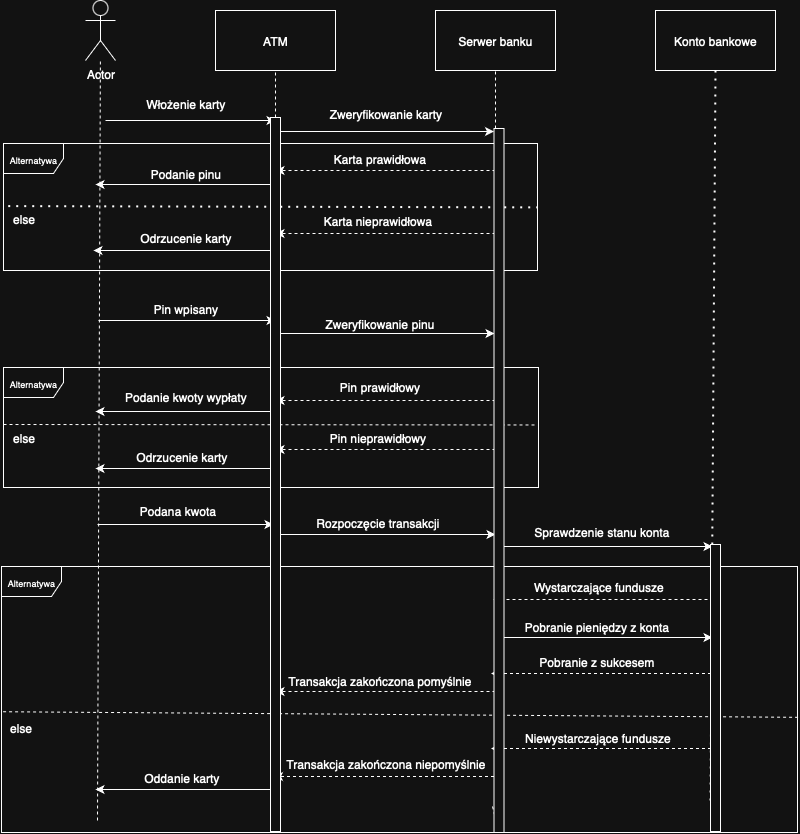

The diagram above was exported from draw.io. Its source (the exported page's mxGraphModel, read from the mxfile embedded in the PNG):
<mxGraphModel dx="946" dy="652" grid="0" gridSize="10" guides="1" tooltips="1" connect="1" arrows="1" fold="1" page="0" pageScale="1" pageWidth="11659" pageHeight="1327" math="0" shadow="0">
  <root>
    <mxCell id="0" />
    <mxCell id="1" parent="0" />
    <mxCell id="n_mBnqK3yOm9YeaptpAk-1" value="Actor" style="shape=umlActor;verticalLabelPosition=bottom;verticalAlign=top;html=1;outlineConnect=0;" vertex="1" parent="1">
      <mxGeometry x="130" y="30" width="30" height="60" as="geometry" />
    </mxCell>
    <mxCell id="n_mBnqK3yOm9YeaptpAk-2" value="ATM" style="rounded=0;whiteSpace=wrap;html=1;" vertex="1" parent="1">
      <mxGeometry x="260" y="40" width="120" height="60" as="geometry" />
    </mxCell>
    <mxCell id="n_mBnqK3yOm9YeaptpAk-3" value="Serwer banku" style="rounded=0;whiteSpace=wrap;html=1;" vertex="1" parent="1">
      <mxGeometry x="480" y="40" width="120" height="60" as="geometry" />
    </mxCell>
    <mxCell id="n_mBnqK3yOm9YeaptpAk-4" value="Konto bankowe" style="rounded=0;whiteSpace=wrap;html=1;" vertex="1" parent="1">
      <mxGeometry x="700" y="40" width="120" height="60" as="geometry" />
    </mxCell>
    <mxCell id="n_mBnqK3yOm9YeaptpAk-5" value="" style="endArrow=none;dashed=1;html=1;rounded=0;" edge="1" parent="1" target="n_mBnqK3yOm9YeaptpAk-1">
      <mxGeometry width="50" height="50" relative="1" as="geometry">
        <mxPoint x="142" y="850" as="sourcePoint" />
        <mxPoint x="510" y="310" as="targetPoint" />
      </mxGeometry>
    </mxCell>
    <mxCell id="n_mBnqK3yOm9YeaptpAk-6" value="" style="endArrow=none;dashed=1;html=1;rounded=0;entryX=0.5;entryY=1;entryDx=0;entryDy=0;" edge="1" parent="1" source="n_mBnqK3yOm9YeaptpAk-83" target="n_mBnqK3yOm9YeaptpAk-2">
      <mxGeometry width="50" height="50" relative="1" as="geometry">
        <mxPoint x="320" y="846" as="sourcePoint" />
        <mxPoint x="510" y="310" as="targetPoint" />
      </mxGeometry>
    </mxCell>
    <mxCell id="n_mBnqK3yOm9YeaptpAk-7" value="" style="endArrow=none;dashed=1;html=1;rounded=0;entryX=0.5;entryY=1;entryDx=0;entryDy=0;" edge="1" parent="1" source="n_mBnqK3yOm9YeaptpAk-85" target="n_mBnqK3yOm9YeaptpAk-3">
      <mxGeometry width="50" height="50" relative="1" as="geometry">
        <mxPoint x="537" y="836" as="sourcePoint" />
        <mxPoint x="550" y="100" as="targetPoint" />
      </mxGeometry>
    </mxCell>
    <mxCell id="n_mBnqK3yOm9YeaptpAk-8" value="" style="endArrow=none;dashed=1;html=1;dashPattern=1 3;strokeWidth=2;rounded=0;entryX=0.5;entryY=1;entryDx=0;entryDy=0;" edge="1" parent="1" target="n_mBnqK3yOm9YeaptpAk-4">
      <mxGeometry width="50" height="50" relative="1" as="geometry">
        <mxPoint x="755" y="830" as="sourcePoint" />
        <mxPoint x="510" y="310" as="targetPoint" />
      </mxGeometry>
    </mxCell>
    <mxCell id="n_mBnqK3yOm9YeaptpAk-9" value="" style="endArrow=classic;html=1;rounded=0;" edge="1" parent="1">
      <mxGeometry width="50" height="50" relative="1" as="geometry">
        <mxPoint x="150" y="150" as="sourcePoint" />
        <mxPoint x="320" y="150" as="targetPoint" />
      </mxGeometry>
    </mxCell>
    <mxCell id="n_mBnqK3yOm9YeaptpAk-10" value="Włożenie karty" style="text;html=1;align=center;verticalAlign=middle;resizable=0;points=[];autosize=1;strokeColor=none;fillColor=none;" vertex="1" parent="1">
      <mxGeometry x="180" y="118" width="100" height="30" as="geometry" />
    </mxCell>
    <mxCell id="n_mBnqK3yOm9YeaptpAk-11" value="" style="endArrow=classic;html=1;rounded=0;" edge="1" parent="1">
      <mxGeometry width="50" height="50" relative="1" as="geometry">
        <mxPoint x="318.5" y="161" as="sourcePoint" />
        <mxPoint x="538.5" y="161" as="targetPoint" />
      </mxGeometry>
    </mxCell>
    <mxCell id="n_mBnqK3yOm9YeaptpAk-12" value="Zweryfikowanie karty" style="text;html=1;align=center;verticalAlign=middle;resizable=0;points=[];autosize=1;strokeColor=none;fillColor=none;" vertex="1" parent="1">
      <mxGeometry x="360" y="128" width="140" height="30" as="geometry" />
    </mxCell>
    <mxCell id="n_mBnqK3yOm9YeaptpAk-13" value="" style="endArrow=classic;html=1;rounded=0;dashed=1;" edge="1" parent="1">
      <mxGeometry width="50" height="50" relative="1" as="geometry">
        <mxPoint x="540" y="200" as="sourcePoint" />
        <mxPoint x="320" y="200" as="targetPoint" />
      </mxGeometry>
    </mxCell>
    <mxCell id="n_mBnqK3yOm9YeaptpAk-14" value="Karta prawidłowa" style="text;html=1;align=center;verticalAlign=middle;resizable=0;points=[];autosize=1;strokeColor=none;fillColor=none;" vertex="1" parent="1">
      <mxGeometry x="364" y="173" width="120" height="30" as="geometry" />
    </mxCell>
    <mxCell id="n_mBnqK3yOm9YeaptpAk-15" value="" style="endArrow=classic;html=1;rounded=0;" edge="1" parent="1">
      <mxGeometry width="50" height="50" relative="1" as="geometry">
        <mxPoint x="320" y="214" as="sourcePoint" />
        <mxPoint x="140" y="214" as="targetPoint" />
      </mxGeometry>
    </mxCell>
    <mxCell id="n_mBnqK3yOm9YeaptpAk-16" value="Podanie pinu" style="text;html=1;align=center;verticalAlign=middle;resizable=0;points=[];autosize=1;strokeColor=none;fillColor=none;" vertex="1" parent="1">
      <mxGeometry x="185" y="188" width="90" height="30" as="geometry" />
    </mxCell>
    <mxCell id="n_mBnqK3yOm9YeaptpAk-17" value="" style="endArrow=classic;html=1;rounded=0;dashed=1;" edge="1" parent="1">
      <mxGeometry width="50" height="50" relative="1" as="geometry">
        <mxPoint x="540" y="263" as="sourcePoint" />
        <mxPoint x="320" y="263" as="targetPoint" />
      </mxGeometry>
    </mxCell>
    <mxCell id="n_mBnqK3yOm9YeaptpAk-18" value="Karta nieprawidłowa" style="text;html=1;align=center;verticalAlign=middle;resizable=0;points=[];autosize=1;strokeColor=none;fillColor=none;" vertex="1" parent="1">
      <mxGeometry x="357" y="235" width="130" height="30" as="geometry" />
    </mxCell>
    <mxCell id="n_mBnqK3yOm9YeaptpAk-19" value="" style="endArrow=classic;html=1;rounded=0;" edge="1" parent="1">
      <mxGeometry width="50" height="50" relative="1" as="geometry">
        <mxPoint x="318" y="280" as="sourcePoint" />
        <mxPoint x="138" y="280" as="targetPoint" />
      </mxGeometry>
    </mxCell>
    <mxCell id="n_mBnqK3yOm9YeaptpAk-20" value="Odrzucenie karty" style="text;html=1;align=center;verticalAlign=middle;resizable=0;points=[];autosize=1;strokeColor=none;fillColor=none;" vertex="1" parent="1">
      <mxGeometry x="175" y="252" width="110" height="30" as="geometry" />
    </mxCell>
    <mxCell id="n_mBnqK3yOm9YeaptpAk-35" value="&lt;font style=&quot;font-size: 9px;&quot;&gt;Alternatywa&lt;/font&gt;" style="shape=umlFrame;whiteSpace=wrap;html=1;pointerEvents=0;" vertex="1" parent="1">
      <mxGeometry x="48" y="173" width="534" height="127" as="geometry" />
    </mxCell>
    <mxCell id="n_mBnqK3yOm9YeaptpAk-37" value="else" style="text;html=1;align=center;verticalAlign=middle;resizable=0;points=[];autosize=1;strokeColor=none;fillColor=none;" vertex="1" parent="1">
      <mxGeometry x="48" y="235" width="40" height="26" as="geometry" />
    </mxCell>
    <mxCell id="n_mBnqK3yOm9YeaptpAk-38" value="" style="endArrow=none;dashed=1;html=1;dashPattern=1 3;strokeWidth=2;rounded=0;exitX=0.118;exitY=0.023;exitDx=0;exitDy=0;exitPerimeter=0;entryX=1;entryY=0.503;entryDx=0;entryDy=0;entryPerimeter=0;" edge="1" parent="1" source="n_mBnqK3yOm9YeaptpAk-37" target="n_mBnqK3yOm9YeaptpAk-35">
      <mxGeometry width="50" height="50" relative="1" as="geometry">
        <mxPoint x="326" y="286" as="sourcePoint" />
        <mxPoint x="376" y="236" as="targetPoint" />
      </mxGeometry>
    </mxCell>
    <mxCell id="n_mBnqK3yOm9YeaptpAk-39" value="" style="endArrow=classic;html=1;rounded=0;" edge="1" parent="1">
      <mxGeometry width="50" height="50" relative="1" as="geometry">
        <mxPoint x="143" y="350" as="sourcePoint" />
        <mxPoint x="320" y="350" as="targetPoint" />
      </mxGeometry>
    </mxCell>
    <mxCell id="n_mBnqK3yOm9YeaptpAk-40" value="Pin wpisany" style="text;html=1;align=center;verticalAlign=middle;resizable=0;points=[];autosize=1;strokeColor=none;fillColor=none;" vertex="1" parent="1">
      <mxGeometry x="189" y="325" width="82" height="26" as="geometry" />
    </mxCell>
    <mxCell id="n_mBnqK3yOm9YeaptpAk-42" value="" style="endArrow=classic;html=1;rounded=0;" edge="1" parent="1">
      <mxGeometry width="50" height="50" relative="1" as="geometry">
        <mxPoint x="320" y="363" as="sourcePoint" />
        <mxPoint x="539" y="363" as="targetPoint" />
      </mxGeometry>
    </mxCell>
    <mxCell id="n_mBnqK3yOm9YeaptpAk-43" value="Zweryfikowanie pinu" style="text;html=1;align=center;verticalAlign=middle;resizable=0;points=[];autosize=1;strokeColor=none;fillColor=none;" vertex="1" parent="1">
      <mxGeometry x="360" y="340" width="127" height="26" as="geometry" />
    </mxCell>
    <mxCell id="n_mBnqK3yOm9YeaptpAk-45" value="Pin prawidłowy" style="text;html=1;align=center;verticalAlign=middle;resizable=0;points=[];autosize=1;strokeColor=none;fillColor=none;" vertex="1" parent="1">
      <mxGeometry x="375" y="403" width="98" height="26" as="geometry" />
    </mxCell>
    <mxCell id="n_mBnqK3yOm9YeaptpAk-46" value="" style="endArrow=classic;html=1;rounded=0;dashed=1;" edge="1" parent="1">
      <mxGeometry width="50" height="50" relative="1" as="geometry">
        <mxPoint x="540" y="430" as="sourcePoint" />
        <mxPoint x="320" y="430" as="targetPoint" />
      </mxGeometry>
    </mxCell>
    <mxCell id="n_mBnqK3yOm9YeaptpAk-47" value="" style="endArrow=classic;html=1;rounded=0;" edge="1" parent="1">
      <mxGeometry width="50" height="50" relative="1" as="geometry">
        <mxPoint x="320" y="441" as="sourcePoint" />
        <mxPoint x="140" y="441" as="targetPoint" />
      </mxGeometry>
    </mxCell>
    <mxCell id="n_mBnqK3yOm9YeaptpAk-48" value="Podanie kwoty wypłaty" style="text;html=1;align=center;verticalAlign=middle;resizable=0;points=[];autosize=1;strokeColor=none;fillColor=none;" vertex="1" parent="1">
      <mxGeometry x="160" y="413" width="139" height="26" as="geometry" />
    </mxCell>
    <mxCell id="n_mBnqK3yOm9YeaptpAk-50" value="" style="endArrow=classic;html=1;rounded=0;dashed=1;" edge="1" parent="1">
      <mxGeometry width="50" height="50" relative="1" as="geometry">
        <mxPoint x="540" y="479" as="sourcePoint" />
        <mxPoint x="320" y="479" as="targetPoint" />
      </mxGeometry>
    </mxCell>
    <mxCell id="n_mBnqK3yOm9YeaptpAk-51" value="Pin nieprawidłowy" style="text;html=1;align=center;verticalAlign=middle;resizable=0;points=[];autosize=1;strokeColor=none;fillColor=none;" vertex="1" parent="1">
      <mxGeometry x="364.5" y="454" width="114" height="26" as="geometry" />
    </mxCell>
    <mxCell id="n_mBnqK3yOm9YeaptpAk-52" value="" style="endArrow=classic;html=1;rounded=0;" edge="1" parent="1">
      <mxGeometry width="50" height="50" relative="1" as="geometry">
        <mxPoint x="320" y="498" as="sourcePoint" />
        <mxPoint x="140" y="498" as="targetPoint" />
      </mxGeometry>
    </mxCell>
    <mxCell id="n_mBnqK3yOm9YeaptpAk-53" value="Odrzucenie karty" style="text;html=1;align=center;verticalAlign=middle;resizable=0;points=[];autosize=1;strokeColor=none;fillColor=none;" vertex="1" parent="1">
      <mxGeometry x="171" y="473" width="109" height="26" as="geometry" />
    </mxCell>
    <mxCell id="n_mBnqK3yOm9YeaptpAk-54" value="&lt;font style=&quot;font-size: 9px;&quot;&gt;Alternatywa&lt;/font&gt;" style="shape=umlFrame;whiteSpace=wrap;html=1;pointerEvents=0;" vertex="1" parent="1">
      <mxGeometry x="46" y="596" width="796" height="266" as="geometry" />
    </mxCell>
    <mxCell id="n_mBnqK3yOm9YeaptpAk-55" value="" style="endArrow=none;dashed=1;html=1;rounded=0;exitX=0.002;exitY=0.546;exitDx=0;exitDy=0;exitPerimeter=0;entryX=1.001;entryY=0.567;entryDx=0;entryDy=0;entryPerimeter=0;" edge="1" parent="1" source="n_mBnqK3yOm9YeaptpAk-54" target="n_mBnqK3yOm9YeaptpAk-54">
      <mxGeometry width="50" height="50" relative="1" as="geometry">
        <mxPoint x="368" y="425" as="sourcePoint" />
        <mxPoint x="418" y="375" as="targetPoint" />
      </mxGeometry>
    </mxCell>
    <mxCell id="n_mBnqK3yOm9YeaptpAk-56" value="else" style="text;html=1;align=center;verticalAlign=middle;resizable=0;points=[];autosize=1;strokeColor=none;fillColor=none;" vertex="1" parent="1">
      <mxGeometry x="48" y="454" width="40" height="26" as="geometry" />
    </mxCell>
    <mxCell id="n_mBnqK3yOm9YeaptpAk-57" value="" style="endArrow=classic;html=1;rounded=0;" edge="1" parent="1">
      <mxGeometry width="50" height="50" relative="1" as="geometry">
        <mxPoint x="142" y="554" as="sourcePoint" />
        <mxPoint x="318" y="554" as="targetPoint" />
      </mxGeometry>
    </mxCell>
    <mxCell id="n_mBnqK3yOm9YeaptpAk-58" value="Podana kwota" style="text;html=1;align=center;verticalAlign=middle;resizable=0;points=[];autosize=1;strokeColor=none;fillColor=none;" vertex="1" parent="1">
      <mxGeometry x="175" y="527" width="94" height="26" as="geometry" />
    </mxCell>
    <mxCell id="n_mBnqK3yOm9YeaptpAk-59" value="" style="endArrow=classic;html=1;rounded=0;" edge="1" parent="1">
      <mxGeometry width="50" height="50" relative="1" as="geometry">
        <mxPoint x="324" y="564" as="sourcePoint" />
        <mxPoint x="540" y="564" as="targetPoint" />
      </mxGeometry>
    </mxCell>
    <mxCell id="n_mBnqK3yOm9YeaptpAk-60" value="Rozpoczęcie transakcji" style="text;html=1;align=center;verticalAlign=middle;resizable=0;points=[];autosize=1;strokeColor=none;fillColor=none;" vertex="1" parent="1">
      <mxGeometry x="351" y="539" width="141" height="26" as="geometry" />
    </mxCell>
    <mxCell id="n_mBnqK3yOm9YeaptpAk-61" value="" style="endArrow=classic;html=1;rounded=0;" edge="1" parent="1">
      <mxGeometry width="50" height="50" relative="1" as="geometry">
        <mxPoint x="541" y="576" as="sourcePoint" />
        <mxPoint x="757" y="576" as="targetPoint" />
      </mxGeometry>
    </mxCell>
    <mxCell id="n_mBnqK3yOm9YeaptpAk-62" value="Sprawdzenie stanu konta" style="text;html=1;align=center;verticalAlign=middle;resizable=0;points=[];autosize=1;strokeColor=none;fillColor=none;" vertex="1" parent="1">
      <mxGeometry x="569" y="548" width="153" height="26" as="geometry" />
    </mxCell>
    <mxCell id="n_mBnqK3yOm9YeaptpAk-63" value="" style="endArrow=classic;html=1;rounded=0;dashed=1;" edge="1" parent="1">
      <mxGeometry width="50" height="50" relative="1" as="geometry">
        <mxPoint x="758" y="629" as="sourcePoint" />
        <mxPoint x="538" y="629" as="targetPoint" />
      </mxGeometry>
    </mxCell>
    <mxCell id="n_mBnqK3yOm9YeaptpAk-64" value="Wystarczające fundusze" style="text;html=1;align=center;verticalAlign=middle;resizable=0;points=[];autosize=1;strokeColor=none;fillColor=none;" vertex="1" parent="1">
      <mxGeometry x="569" y="603" width="148" height="26" as="geometry" />
    </mxCell>
    <mxCell id="n_mBnqK3yOm9YeaptpAk-67" value="" style="endArrow=classic;html=1;rounded=0;" edge="1" parent="1">
      <mxGeometry width="50" height="50" relative="1" as="geometry">
        <mxPoint x="541" y="667" as="sourcePoint" />
        <mxPoint x="757" y="667" as="targetPoint" />
      </mxGeometry>
    </mxCell>
    <mxCell id="n_mBnqK3yOm9YeaptpAk-68" value="Pobranie pieniędzy z konta" style="text;html=1;align=center;verticalAlign=middle;resizable=0;points=[];autosize=1;strokeColor=none;fillColor=none;" vertex="1" parent="1">
      <mxGeometry x="560" y="643" width="162" height="26" as="geometry" />
    </mxCell>
    <mxCell id="n_mBnqK3yOm9YeaptpAk-69" value="" style="endArrow=classic;html=1;rounded=0;dashed=1;" edge="1" parent="1">
      <mxGeometry width="50" height="50" relative="1" as="geometry">
        <mxPoint x="755.5" y="703" as="sourcePoint" />
        <mxPoint x="535.5" y="703" as="targetPoint" />
      </mxGeometry>
    </mxCell>
    <mxCell id="n_mBnqK3yOm9YeaptpAk-70" value="Pobranie z sukcesem" style="text;html=1;align=center;verticalAlign=middle;resizable=0;points=[];autosize=1;strokeColor=none;fillColor=none;" vertex="1" parent="1">
      <mxGeometry x="574.5" y="678" width="133" height="26" as="geometry" />
    </mxCell>
    <mxCell id="n_mBnqK3yOm9YeaptpAk-71" value="" style="endArrow=classic;html=1;rounded=0;dashed=1;" edge="1" parent="1">
      <mxGeometry width="50" height="50" relative="1" as="geometry">
        <mxPoint x="540" y="721" as="sourcePoint" />
        <mxPoint x="320" y="721" as="targetPoint" />
      </mxGeometry>
    </mxCell>
    <mxCell id="n_mBnqK3yOm9YeaptpAk-72" value="Transakcja zakończona pomyślnie" style="text;html=1;align=center;verticalAlign=middle;resizable=0;points=[];autosize=1;strokeColor=none;fillColor=none;" vertex="1" parent="1">
      <mxGeometry x="323.5" y="697" width="201" height="26" as="geometry" />
    </mxCell>
    <mxCell id="n_mBnqK3yOm9YeaptpAk-73" value="" style="endArrow=classic;html=1;rounded=0;" edge="1" parent="1">
      <mxGeometry width="50" height="50" relative="1" as="geometry">
        <mxPoint x="320" y="819" as="sourcePoint" />
        <mxPoint x="140" y="819" as="targetPoint" />
      </mxGeometry>
    </mxCell>
    <mxCell id="n_mBnqK3yOm9YeaptpAk-74" value="Oddanie karty" style="text;html=1;align=center;verticalAlign=middle;resizable=0;points=[];autosize=1;strokeColor=none;fillColor=none;" vertex="1" parent="1">
      <mxGeometry x="179" y="794" width="93" height="26" as="geometry" />
    </mxCell>
    <mxCell id="n_mBnqK3yOm9YeaptpAk-75" value="" style="endArrow=classic;html=1;rounded=0;dashed=1;" edge="1" parent="1">
      <mxGeometry width="50" height="50" relative="1" as="geometry">
        <mxPoint x="755.5" y="778" as="sourcePoint" />
        <mxPoint x="535.5" y="778" as="targetPoint" />
      </mxGeometry>
    </mxCell>
    <mxCell id="n_mBnqK3yOm9YeaptpAk-76" value="Niewystarczające fundusze" style="text;html=1;align=center;verticalAlign=middle;resizable=0;points=[];autosize=1;strokeColor=none;fillColor=none;" vertex="1" parent="1">
      <mxGeometry x="560" y="754" width="163" height="26" as="geometry" />
    </mxCell>
    <mxCell id="n_mBnqK3yOm9YeaptpAk-77" value="Transakcja zakończona niepomyślnie" style="text;html=1;align=center;verticalAlign=middle;resizable=0;points=[];autosize=1;strokeColor=none;fillColor=none;" vertex="1" parent="1">
      <mxGeometry x="321.5" y="780" width="217" height="26" as="geometry" />
    </mxCell>
    <mxCell id="n_mBnqK3yOm9YeaptpAk-78" value="" style="endArrow=classic;html=1;rounded=0;dashed=1;" edge="1" parent="1">
      <mxGeometry width="50" height="50" relative="1" as="geometry">
        <mxPoint x="538.5" y="806" as="sourcePoint" />
        <mxPoint x="318.5" y="806" as="targetPoint" />
      </mxGeometry>
    </mxCell>
    <mxCell id="n_mBnqK3yOm9YeaptpAk-79" value="&lt;font style=&quot;font-size: 9px;&quot;&gt;Alternatywa&lt;/font&gt;" style="shape=umlFrame;whiteSpace=wrap;html=1;pointerEvents=0;" vertex="1" parent="1">
      <mxGeometry x="48" y="397" width="535" height="120" as="geometry" />
    </mxCell>
    <mxCell id="n_mBnqK3yOm9YeaptpAk-82" value="" style="endArrow=none;dashed=1;html=1;rounded=0;exitX=0.002;exitY=0.546;exitDx=0;exitDy=0;exitPerimeter=0;entryX=0.998;entryY=0.479;entryDx=0;entryDy=0;entryPerimeter=0;" edge="1" parent="1" target="n_mBnqK3yOm9YeaptpAk-79">
      <mxGeometry width="50" height="50" relative="1" as="geometry">
        <mxPoint x="48" y="454" as="sourcePoint" />
        <mxPoint x="577" y="458" as="targetPoint" />
      </mxGeometry>
    </mxCell>
    <mxCell id="n_mBnqK3yOm9YeaptpAk-84" value="" style="endArrow=none;dashed=1;html=1;rounded=0;entryX=0.5;entryY=1;entryDx=0;entryDy=0;" edge="1" parent="1" target="n_mBnqK3yOm9YeaptpAk-83">
      <mxGeometry width="50" height="50" relative="1" as="geometry">
        <mxPoint x="320" y="846" as="sourcePoint" />
        <mxPoint x="320" y="100" as="targetPoint" />
      </mxGeometry>
    </mxCell>
    <mxCell id="n_mBnqK3yOm9YeaptpAk-83" value="" style="html=1;points=[[0,0,0,0,5],[0,1,0,0,-5],[1,0,0,0,5],[1,1,0,0,-5]];perimeter=orthogonalPerimeter;outlineConnect=0;targetShapes=umlLifeline;portConstraint=eastwest;newEdgeStyle={&quot;curved&quot;:0,&quot;rounded&quot;:0};" vertex="1" parent="1">
      <mxGeometry x="315" y="147" width="10" height="714" as="geometry" />
    </mxCell>
    <mxCell id="n_mBnqK3yOm9YeaptpAk-86" value="" style="endArrow=none;dashed=1;html=1;rounded=0;entryX=0.5;entryY=1;entryDx=0;entryDy=0;" edge="1" parent="1" target="n_mBnqK3yOm9YeaptpAk-85">
      <mxGeometry width="50" height="50" relative="1" as="geometry">
        <mxPoint x="537" y="836" as="sourcePoint" />
        <mxPoint x="540" y="100" as="targetPoint" />
      </mxGeometry>
    </mxCell>
    <mxCell id="n_mBnqK3yOm9YeaptpAk-85" value="" style="html=1;points=[[0,0,0,0,5],[0,1,0,0,-5],[1,0,0,0,5],[1,1,0,0,-5]];perimeter=orthogonalPerimeter;outlineConnect=0;targetShapes=umlLifeline;portConstraint=eastwest;newEdgeStyle={&quot;curved&quot;:0,&quot;rounded&quot;:0};" vertex="1" parent="1">
      <mxGeometry x="538.5" y="158" width="10" height="704" as="geometry" />
    </mxCell>
    <mxCell id="n_mBnqK3yOm9YeaptpAk-87" value="" style="html=1;points=[[0,0,0,0,5],[0,1,0,0,-5],[1,0,0,0,5],[1,1,0,0,-5]];perimeter=orthogonalPerimeter;outlineConnect=0;targetShapes=umlLifeline;portConstraint=eastwest;newEdgeStyle={&quot;curved&quot;:0,&quot;rounded&quot;:0};" vertex="1" parent="1">
      <mxGeometry x="755" y="574" width="10" height="287" as="geometry" />
    </mxCell>
    <mxCell id="n_mBnqK3yOm9YeaptpAk-88" value="else" style="text;html=1;align=center;verticalAlign=middle;resizable=0;points=[];autosize=1;strokeColor=none;fillColor=none;" vertex="1" parent="1">
      <mxGeometry x="45" y="744" width="40" height="26" as="geometry" />
    </mxCell>
  </root>
</mxGraphModel>